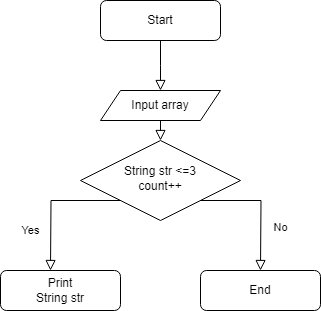

The diagram above was exported from draw.io. Its source (the exported page's mxGraphModel, read from the mxfile embedded in the PNG):
<mxGraphModel dx="880" dy="532" grid="1" gridSize="10" guides="1" tooltips="1" connect="1" arrows="1" fold="1" page="1" pageScale="1" pageWidth="827" pageHeight="1169" math="0" shadow="0">
  <root>
    <mxCell id="WIyWlLk6GJQsqaUBKTNV-0" />
    <mxCell id="WIyWlLk6GJQsqaUBKTNV-1" parent="WIyWlLk6GJQsqaUBKTNV-0" />
    <mxCell id="WIyWlLk6GJQsqaUBKTNV-2" value="" style="rounded=0;html=1;jettySize=auto;orthogonalLoop=1;fontSize=11;endArrow=block;endFill=0;endSize=8;strokeWidth=1;shadow=0;labelBackgroundColor=none;edgeStyle=orthogonalEdgeStyle;" parent="WIyWlLk6GJQsqaUBKTNV-1" source="WIyWlLk6GJQsqaUBKTNV-3" edge="1">
      <mxGeometry relative="1" as="geometry">
        <mxPoint x="220" y="170" as="targetPoint" />
      </mxGeometry>
    </mxCell>
    <mxCell id="WIyWlLk6GJQsqaUBKTNV-3" value="Start" style="rounded=1;whiteSpace=wrap;html=1;fontSize=12;glass=0;strokeWidth=1;shadow=0;" parent="WIyWlLk6GJQsqaUBKTNV-1" vertex="1">
      <mxGeometry x="160" y="80" width="120" height="40" as="geometry" />
    </mxCell>
    <mxCell id="WIyWlLk6GJQsqaUBKTNV-8" value="No" style="rounded=0;html=1;jettySize=auto;orthogonalLoop=1;fontSize=11;endArrow=block;endFill=0;endSize=8;strokeWidth=1;shadow=0;labelBackgroundColor=none;edgeStyle=orthogonalEdgeStyle;exitX=1;exitY=1;exitDx=0;exitDy=0;" parent="WIyWlLk6GJQsqaUBKTNV-1" source="WIyWlLk6GJQsqaUBKTNV-10" edge="1">
      <mxGeometry x="0.3333" y="20" relative="1" as="geometry">
        <mxPoint as="offset" />
        <mxPoint x="320" y="350" as="targetPoint" />
        <Array as="points" />
      </mxGeometry>
    </mxCell>
    <mxCell id="WIyWlLk6GJQsqaUBKTNV-10" value="String str &amp;lt;=3&lt;br&gt;count++" style="rhombus;whiteSpace=wrap;html=1;shadow=0;fontFamily=Helvetica;fontSize=12;align=center;strokeWidth=1;spacing=6;spacingTop=-4;" parent="WIyWlLk6GJQsqaUBKTNV-1" vertex="1">
      <mxGeometry x="140" y="220" width="160" height="80" as="geometry" />
    </mxCell>
    <mxCell id="WIyWlLk6GJQsqaUBKTNV-11" value="End" style="rounded=1;whiteSpace=wrap;html=1;fontSize=12;glass=0;strokeWidth=1;shadow=0;" parent="WIyWlLk6GJQsqaUBKTNV-1" vertex="1">
      <mxGeometry x="260" y="350" width="120" height="40" as="geometry" />
    </mxCell>
    <mxCell id="iO9XbJnx4foXdx2taAZi-0" value="Input array" style="shape=parallelogram;perimeter=parallelogramPerimeter;whiteSpace=wrap;html=1;fixedSize=1;" parent="WIyWlLk6GJQsqaUBKTNV-1" vertex="1">
      <mxGeometry x="160" y="170" width="120" height="30" as="geometry" />
    </mxCell>
    <mxCell id="iO9XbJnx4foXdx2taAZi-2" value="" style="rounded=0;html=1;jettySize=auto;orthogonalLoop=1;fontSize=11;endArrow=block;endFill=0;endSize=8;strokeWidth=1;shadow=0;labelBackgroundColor=none;edgeStyle=orthogonalEdgeStyle;exitX=0.5;exitY=1;exitDx=0;exitDy=0;entryX=0.5;entryY=0;entryDx=0;entryDy=0;" parent="WIyWlLk6GJQsqaUBKTNV-1" source="iO9XbJnx4foXdx2taAZi-0" target="WIyWlLk6GJQsqaUBKTNV-10" edge="1">
      <mxGeometry relative="1" as="geometry">
        <mxPoint x="230" y="130" as="sourcePoint" />
        <mxPoint x="230" y="180" as="targetPoint" />
      </mxGeometry>
    </mxCell>
    <mxCell id="iO9XbJnx4foXdx2taAZi-5" value="Yes" style="rounded=0;html=1;jettySize=auto;orthogonalLoop=1;fontSize=11;endArrow=block;endFill=0;endSize=8;strokeWidth=1;shadow=0;labelBackgroundColor=none;edgeStyle=orthogonalEdgeStyle;exitX=0;exitY=1;exitDx=0;exitDy=0;entryX=0.5;entryY=0;entryDx=0;entryDy=0;" parent="WIyWlLk6GJQsqaUBKTNV-1" source="WIyWlLk6GJQsqaUBKTNV-10" edge="1">
      <mxGeometry x="0.4286" y="-20" relative="1" as="geometry">
        <mxPoint as="offset" />
        <mxPoint x="170" y="280" as="sourcePoint" />
        <mxPoint x="110" y="350" as="targetPoint" />
        <Array as="points" />
      </mxGeometry>
    </mxCell>
    <mxCell id="iO9XbJnx4foXdx2taAZi-6" value="Print&lt;br&gt;String str" style="rounded=1;whiteSpace=wrap;html=1;fontSize=12;glass=0;strokeWidth=1;shadow=0;" parent="WIyWlLk6GJQsqaUBKTNV-1" vertex="1">
      <mxGeometry x="60" y="350" width="120" height="40" as="geometry" />
    </mxCell>
  </root>
</mxGraphModel>